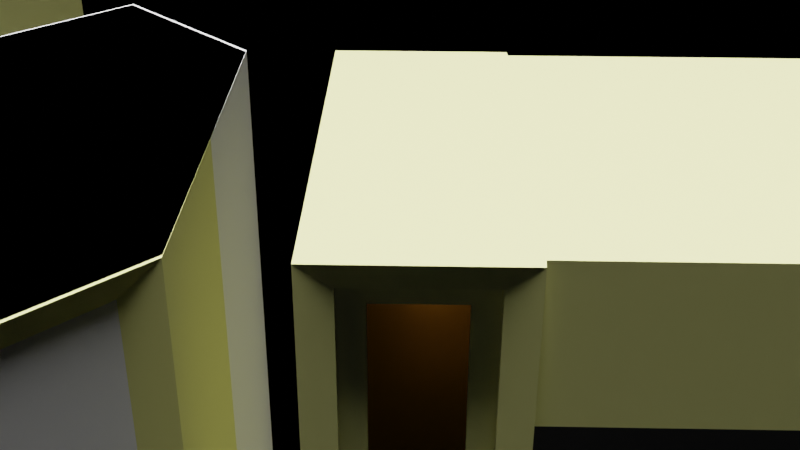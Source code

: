 # Source: mirage_tower.blend  (saved by Blender 2.80.45; exported with 4.5.12 LTS)
import bpy
from mathutils import Matrix  # noqa: F401  (used for matrix-valued properties, if any)

bpy.ops.wm.read_factory_settings(use_empty=True)
scene = bpy.context.scene
scene.name = 'Scene2'

# ---- collections
col_tmp = bpy.data.collections.new('tmp'); scene.collection.children.link(col_tmp)
col_miragetower_001 = bpy.data.collections.new('MirageTower.001'); col_tmp.children.link(col_miragetower_001)
col_miragetower_003 = bpy.data.collections.new('MirageTower.003'); col_tmp.children.link(col_miragetower_003)
col_images_001 = bpy.data.collections.new('Images.001'); scene.collection.children.link(col_images_001)
col_tower = bpy.data.collections.new('Tower'); scene.collection.children.link(col_tower)
col_miragetower_002 = bpy.data.collections.new('MirageTower.002'); col_tower.children.link(col_miragetower_002)
col_main = bpy.data.collections.new('Main'); scene.collection.children.link(col_main)
col_miragetower_004 = bpy.data.collections.new('MirageTower.004'); col_main.children.link(col_miragetower_004)

# ---- materials (node trees are filled in below, after node groups)
mat_lightyellow = bpy.data.materials.new('LightYellow')
mat_lightyellow.use_transparent_shadow = False
mat_lightyellow.roughness = 0.25
mat_goldstripes = bpy.data.materials.new('GoldStripes')
mat_goldstripes.use_transparent_shadow = False
mat_goldstripes.roughness = 0.25
mat_goldenbrown = bpy.data.materials.new('GoldenBrown')
mat_goldenbrown.use_transparent_shadow = False
mat_goldenbrown.roughness = 0.25
mat_sunglassdark = bpy.data.materials.new('SunglassDark')
mat_sunglassdark.use_transparent_shadow = False
mat_sunglassdark.roughness = 0.25
mat_stripes2 = bpy.data.materials.new('Stripes2')
mat_stripes2.use_transparent_shadow = False
mat_stripes2.roughness = 0.25
mat_material = bpy.data.materials.new('Material')
mat_material.alpha_threshold = 0.0
mat_material.use_transparent_shadow = False
mat_material.roughness = 0.5
mat_material.line_color = (0.0, 0.0, 0.0, 1.0)

# ---- material node trees
mat_lightyellow.use_nodes = True; mat_lightyellow.node_tree.nodes.clear()
_N = mat_lightyellow.node_tree.nodes; _L = mat_lightyellow.node_tree.links
n0 = _N.new('ShaderNodeOutputMaterial'); n0.name = 'Material Output'; n0.location = (300, 300)
n1 = _N.new('ShaderNodeBsdfPrincipled'); n1.name = 'Principled BSDF'; n1.location = (10, 300)
n1.distribution = 'GGX'
n1.subsurface_method = 'BURLEY'
n1.inputs[0].default_value = (0.8, 0.7901, 0.3133, 1.0)
n1.inputs[3].default_value = 1.45
_L.new(n1.outputs[0], n0.inputs[0])
n0.is_active_output = True
mat_goldstripes.use_nodes = True; mat_goldstripes.node_tree.nodes.clear()
_N = mat_goldstripes.node_tree.nodes; _L = mat_goldstripes.node_tree.links
n0 = _N.new('ShaderNodeTexGradient'); n0.name = 'Gradient Texture'; n0.location = (-380, 180)
n1 = _N.new('ShaderNodeTexCoord'); n1.name = 'Texture Coordinate'; n1.location = (-600, 220)
n2 = _N.new('ShaderNodeOutputMaterial'); n2.name = 'Material Output'; n2.location = (560, 260)
n3 = _N.new('ShaderNodeBsdfDiffuse'); n3.name = 'Diffuse BSDF'; n3.location = (0, -60)
n3.inputs[1].default_value = 0.2207
n4 = _N.new('ShaderNodeValToRGB'); n4.name = 'ColorRamp'; n4.location = (-160, 220)
n4.color_ramp.interpolation = 'CONSTANT'
while len(n4.color_ramp.elements) > 1: n4.color_ramp.elements.remove(n4.color_ramp.elements[-1])
n4.color_ramp.elements[0].position = 0.0; n4.color_ramp.elements[0].color = (1.0, 1.0, 1.0, 1.0)
_e = n4.color_ramp.elements.new(0.5); _e.color = (0.3515, 0.1384, 0.0648, 1.0)
n5 = _N.new('ShaderNodeBsdfPrincipled'); n5.name = 'Principled BSDF'; n5.location = (200, 280)
n5.distribution = 'GGX'
n5.subsurface_method = 'BURLEY'
n5.inputs[3].default_value = 1.45
_L.new(n0.outputs[1], n4.inputs[0])
_L.new(n1.outputs[0], n0.inputs[0])
_L.new(n4.outputs[0], n5.inputs[0])
_L.new(n5.outputs[0], n2.inputs[0])
n2.is_active_output = True
mat_goldenbrown.use_nodes = True; mat_goldenbrown.node_tree.nodes.clear()
_N = mat_goldenbrown.node_tree.nodes; _L = mat_goldenbrown.node_tree.links
n0 = _N.new('ShaderNodeBsdfAnisotropic'); n0.name = 'Glossy BSDF'; n0.location = (10, 300)
n0.distribution = 'GGX'
n0.inputs[0].default_value = (0.3185, 0.1301, 0.007499, 1.0)
n0.inputs[1].default_value = 0.1453
n1 = _N.new('ShaderNodeBsdfAnisotropic'); n1.name = 'Glossy BSDF.001'; n1.location = (12, 89)
n1.distribution = 'GGX'
n1.inputs[0].default_value = (0.3185, 0.1301, 0.007499, 1.0)
n1.inputs[1].default_value = 0.346
n2 = _N.new('ShaderNodeOutputMaterial'); n2.name = 'Material Output'; n2.location = (383, 402)
n3 = _N.new('ShaderNodeMixShader'); n3.name = 'Mix Shader'; n3.location = (217, 212)
_L.new(n0.outputs[0], n3.inputs[1])
_L.new(n1.outputs[0], n3.inputs[2])
_L.new(n3.outputs[0], n2.inputs[0])
n2.is_active_output = True
mat_sunglassdark.use_nodes = True; mat_sunglassdark.node_tree.nodes.clear()
_N = mat_sunglassdark.node_tree.nodes; _L = mat_sunglassdark.node_tree.links
n0 = _N.new('ShaderNodeOutputMaterial'); n0.name = 'Material Output'; n0.location = (300, 300)
n1 = _N.new('ShaderNodeBsdfPrincipled'); n1.name = 'Principled BSDF'; n1.location = (10, 300)
n1.distribution = 'GGX'
n1.subsurface_method = 'BURLEY'
n1.inputs[0].default_value = (0.01096, 0.01096, 0.01096, 1.0)
n1.inputs[3].default_value = 1.45
_L.new(n1.outputs[0], n0.inputs[0])
n0.is_active_output = True
mat_stripes2.use_nodes = True; mat_stripes2.node_tree.nodes.clear()
_N = mat_stripes2.node_tree.nodes; _L = mat_stripes2.node_tree.links
n0 = _N.new('ShaderNodeOutputMaterial'); n0.name = 'Material Output'; n0.location = (300, 300)
n1 = _N.new('ShaderNodeBsdfPrincipled'); n1.name = 'Principled BSDF'; n1.location = (10, 300)
n1.distribution = 'GGX'
n1.subsurface_method = 'BURLEY'
n1.inputs[3].default_value = 1.45
_L.new(n1.outputs[0], n0.inputs[0])
n0.is_active_output = True
mat_material.use_nodes = True; mat_material.node_tree.nodes.clear()
_N = mat_material.node_tree.nodes; _L = mat_material.node_tree.links
n0 = _N.new('ShaderNodeOutputMaterial'); n0.name = 'Material Output'; n0.location = (300, 300)
n1 = _N.new('ShaderNodeBsdfPrincipled'); n1.name = 'Principled BSDF'; n1.location = (10, 300)
n1.distribution = 'GGX'
n1.subsurface_method = 'BURLEY'
n1.inputs[3].default_value = 1.45
_L.new(n1.outputs[0], n0.inputs[0])
n0.is_active_output = True

# ---- cameras
cam_camera_001 = bpy.data.cameras.new('Camera.001')
cam_camera_001.dof.focus_distance = 0.0
cam_camera_001.dof.aperture_fstop = 128.0

# ---- lights
light_point = bpy.data.lights.new('Point', 'POINT')
light_point.transmission_factor = 0.0
light_point.energy = 1000.0
light_point.shadow_buffer_clip_start = 0.5
light_point.shadow_soft_size = 0.25
light_point.shadow_maximum_resolution = 0.006
light_point.use_absolute_resolution = True
light_sun = bpy.data.lights.new('Sun', 'SUN')
light_sun.transmission_factor = 0.0
light_sun.angle = 0.2487
light_sun.shadow_buffer_clip_start = 0.5
light_sun.shadow_soft_size = 0.125
light_spot = bpy.data.lights.new('Spot', 'SPOT')
light_spot.transmission_factor = 0.0
light_spot.energy = 1000.0
light_spot.shadow_buffer_clip_start = 0.5
light_spot.shadow_soft_size = 0.25
light_spot.shadow_maximum_resolution = 0.006
light_spot.use_absolute_resolution = True

# ---- meshes
me_plane_008 = bpy.data.meshes.new('Plane.008')
me_plane_008.from_pydata([(-1.0, -1.0, 0.0), (1.0, -1.0, 0.0), (-1.0, 1.0, 0.0), (1.0, 1.0, 0.0)], [(2, 0), (0, 1), (1, 3), (3, 2)], [])
_uv = me_plane_008.uv_layers.new(name='UVMap')
_uv.uv.foreach_set('vector', [])
me_plane_008.use_remesh_preserve_volume = False
me_plane_008.use_remesh_preserve_attributes = False
me_plane_008.use_mirror_vertex_groups = False
me_plane_008.update()
me_plane_000 = bpy.data.meshes.new('Plane.000')
me_plane_000.from_pydata([(-1.0, -1.0, 0.0), (1.0, -1.0, 0.0), (-1.0, 1.0, 0.0), (1.0, 1.0, 0.0)], [(2, 0), (0, 1), (1, 3), (3, 2)], [])
_uv = me_plane_000.uv_layers.new(name='UVMap')
_uv.uv.foreach_set('vector', [])
me_plane_000.use_remesh_preserve_volume = False
me_plane_000.use_remesh_preserve_attributes = False
me_plane_000.use_mirror_vertex_groups = False
me_plane_000.update()
me_plane_005 = bpy.data.meshes.new('Plane.005')
me_plane_005.from_pydata([(-1.0, -1.0, 0.0), (1.0, -1.0, 0.0), (-1.0, 1.0, 0.0), (1.0, 1.0, 0.0)], [(2, 0), (0, 1), (1, 3), (3, 2)], [])
_uv = me_plane_005.uv_layers.new(name='UVMap')
_uv.uv.foreach_set('vector', [])
me_plane_005.use_remesh_preserve_volume = False
me_plane_005.use_remesh_preserve_attributes = False
me_plane_005.use_mirror_vertex_groups = False
me_plane_005.update()
me_circle_004 = bpy.data.meshes.new('Circle.004')
me_circle_004.from_pydata([(-0.001824, 0.9928, 0.0), (-0.4978, 0.8599, 0.0), (-0.233, -0.1111, 0.0), (0.02609, -0.2598, -2.21e-07), (0.9946, -0.0008745, 0.0), (0.8617, 0.4951, 0.0), (-0.001824, 0.9928, 0.0), (-0.4978, 0.8599, 0.0), (-0.233, -0.1111, 0.0), (0.02609, -0.2598, -2.21e-07), (0.9946, -0.0008745, 0.0), (0.8617, 0.4951, 0.0), (-0.001824, 0.9928, -5.793), (-0.4978, 0.8599, -5.793), (-0.233, -0.1111, -5.793), (0.02609, -0.2598, -5.793), (0.9946, -0.0008745, -5.793), (0.8617, 0.4951, -5.793)], [], [(4, 5, 11, 10), (2, 3, 9, 8), (0, 1, 7, 6), (5, 0, 6, 11), (3, 4, 10, 9), (1, 2, 8, 7), (11, 6, 12, 17), (9, 10, 16, 15), (7, 8, 14, 13), (10, 11, 17, 16), (8, 9, 15, 14), (6, 7, 13, 12), (8, 7, 6, 11, 10, 9), (13, 14, 15, 16, 17, 12)])
_uv = me_circle_004.uv_layers.new(name='UVMap')
_uv.uv.foreach_set('vector', [0.0, 0.0, 0.0, 0.0, 0.0, 0.0, 0.0, 0.0, 0.0, 0.0, 0.0, 0.0, 0.0, 0.0, 0.0, 0.0, 0.0, 0.0, 0.0, 0.0, 0.0, 0.0, 0.0, 0.0, 0.0, 0.0, 0.0, 0.0, 0.0, 0.0, 0.0, 0.0, 0.0, 0.0, 0.0, 0.0, 0.0, 0.0, 0.0, 0.0, 0.0, 0.0, 0.0, 0.0, 0.0, 0.0, 0.0, 0.0, 0.0, 0.0, 0.0, 0.0, 0.0, 0.0, 0.0, 0.0, 0.0, 0.0, 0.0, 0.0, 0.0, 0.0, 0.0, 0.0, 0.0, 0.0, 0.0, 0.0, 0.0, 0.0, 0.0, 0.0, 0.0, 0.0, 0.0, 0.0, 0.0, 0.0, 0.0, 0.0, 0.0, 0.0, 0.0, 0.0, 0.0, 0.0, 0.0, 0.0, 0.0, 0.0, 0.0, 0.0, 0.0, 0.0, 0.0, 0.0, 0.0, 0.0, 0.0, 0.0, 0.0, 0.0, 0.0, 0.0, 0.0, 0.0, 0.0, 0.0, 0.0, 0.0, 0.0, 0.0, 0.0, 0.0, 0.0, 0.0, 0.0, 0.0, 0.0, 0.0])
me_circle_004.use_remesh_preserve_volume = False
me_circle_004.use_remesh_preserve_attributes = False
me_circle_004.use_mirror_vertex_groups = False
me_circle_004.update()
me_cube_010 = bpy.data.meshes.new('Cube.010')
me_cube_010.from_pydata([(-1.0, -1.0, -1.0), (-1.0, -1.0, 1.0), (-1.0, 1.0, -1.0), (-1.0, 1.0, 1.0), (1.0, -1.0, -1.0), (1.0, -1.0, 1.0), (1.0, 1.0, -1.0), (1.0, 1.0, 1.0)], [], [(0, 1, 3, 2), (2, 3, 7, 6), (6, 7, 5, 4), (4, 5, 1, 0), (2, 6, 4, 0), (7, 3, 1, 5)])
_uv = me_cube_010.uv_layers.new(name='UVMap')
_uv.uv.foreach_set('vector', [0.375, 0.0, 0.625, 0.0, 0.625, 0.25, 0.375, 0.25, 0.375, 0.25, 0.625, 0.25, 0.625, 0.5, 0.375, 0.5, 0.375, 0.5, 0.625, 0.5, 0.625, 0.75, 0.375, 0.75, 0.375, 0.75, 0.625, 0.75, 0.625, 1.0, 0.375, 1.0, 0.125, 0.5, 0.375, 0.5, 0.375, 0.75, 0.125, 0.75, 0.625, 0.5, 0.875, 0.5, 0.875, 0.75, 0.625, 0.75])
me_cube_010.use_remesh_preserve_volume = False
me_cube_010.use_remesh_preserve_attributes = False
me_cube_010.use_mirror_vertex_groups = False
me_cube_010.update()
me_cube_009 = bpy.data.meshes.new('Cube.009')
me_cube_009.from_pydata([(-1.0, -1.0, -1.0), (-1.0, -1.0, 1.0), (-1.0, 1.0, -1.0), (-1.0, 1.0, 1.0), (1.0, -1.0, -1.0), (1.0, 1.0, -1.0), (1.0, 1.0, 1.0), (1.0, -1.0, 1.0), (1.001, 1.048, 1.0), (1.001, 1.048, -1.0), (1.21, 1.048, 1.0), (1.21, 1.048, -1.0), (1.21, -1.048, 1.0), (1.21, -1.048, -1.0), (1.001, -1.048, 1.0), (1.001, -1.048, -1.0), (1.176, -1.035, 0.9755), (1.176, -1.035, -0.9712), (1.034, -1.035, -0.9712), (1.034, -1.035, 0.9755), (1.176, -0.9802, 0.9755), (1.176, -0.9802, -0.9712), (1.034, -0.9802, -0.9712), (1.034, -0.9802, 0.9755), (1.15, -0.9802, 0.9521), (1.15, -0.9802, -0.9425), (1.06, -0.9802, -0.9425), (1.06, -0.9802, 0.9521), (1.15, -0.9378, 0.9521), (1.15, -0.9378, -0.9425), (1.06, -0.9378, -0.9425), (1.06, -0.9378, 0.9521), (1.176, 1.048, 0.9755), (1.176, 1.048, -0.9712), (1.034, 1.048, -0.9712), (1.034, 1.048, 0.9755), (1.176, 0.9824, 0.9755), (1.176, 0.9824, -0.9712), (1.034, 0.9824, -0.9712), (1.034, 0.9824, 0.9755), (1.162, 0.9824, -0.9712), (1.069, 0.9824, -0.9712), (1.16, 1.009, -0.9712), (1.068, 1.008, -0.9712), (1.162, 0.9824, 0.9625), (1.069, 0.9824, 0.9625), (1.162, 0.9223, -0.9712), (1.069, 0.9223, -0.9712), (1.16, 0.9486, -0.9712), (1.068, 0.9483, -0.9712), (1.162, 0.9223, 0.9625), (1.069, 0.9223, 0.9625), (-1.0, -1.0, 0.8264), (-1.0, 1.0, 0.8264), (1.0, 1.0, 0.8264), (1.001, 1.048, 0.8264), (1.001, -1.048, 0.8264), (1.0, -1.0, 0.8264), (-1.0, 1.0, 0.4017), (1.0, 1.0, 0.4017), (1.001, 1.048, 0.4017), (1.001, -1.048, 0.4017), (1.0, -1.0, 0.4017), (-1.0, -1.0, 0.4017)], [], [(52, 1, 3, 53), (53, 3, 6, 54), (57, 7, 1, 52), (2, 5, 4, 0), (6, 3, 1, 7), (6, 7, 14, 8), (54, 6, 8, 55), (62, 4, 15, 61), (4, 5, 9, 15), (11, 10, 12, 13), (15, 9, 11, 13), (8, 14, 12, 10), (15, 13, 12, 16, 17, 18), (9, 60, 55, 8, 35, 34, 33, 11), (19, 16, 12, 14, 56, 61, 15, 18), (16, 19, 23, 20), (18, 17, 21, 22), (19, 18, 22, 23), (17, 16, 20, 21), (20, 23, 22, 26, 27, 24), (25, 26, 22, 21, 20, 24), (24, 27, 31, 28), (26, 25, 29, 30), (27, 26, 30, 31), (25, 24, 28, 29), (28, 31, 30, 29), (11, 33, 32, 35, 8, 10), (34, 35, 39, 38), (32, 33, 37, 36), (35, 32, 36, 39), (33, 34, 38, 41, 43, 42, 40, 37), (36, 37, 40, 44, 45, 41, 38, 39), (43, 41, 47, 49), (41, 45, 51, 47), (40, 42, 48, 46), (45, 44, 50, 51), (44, 40, 46, 50), (42, 43, 49, 48), (46, 48, 49, 47, 51, 50), (7, 57, 56, 14), (59, 54, 55, 60), (62, 57, 52, 63), (58, 53, 54, 59), (63, 52, 53, 58), (0, 63, 58, 2), (2, 58, 59, 5), (4, 62, 63, 0), (5, 59, 60, 9), (57, 62, 61, 56)])
me_cube_009.polygons.foreach_set('material_index', [0, 0, 0, 0, 0, 0, 0, 0, 0, 0, 0, 0, 0, 0, 0, 0, 0, 0, 0, 0, 0, 0, 0, 0, 0, 2, 0, 0, 0, 0, 0, 0, 0, 0, 0, 0, 0, 0, 2, 0, 0, 3, 3, 3, 4, 0, 1, 0, 0])
_uv = me_cube_009.uv_layers.new(name='UVMap')
_uv.uv.foreach_set('vector', [0.6033, 0.0, 0.625, 0.0, 0.625, 0.25, 0.6033, 0.25, 0.6033, 0.25, 0.625, 0.25, 0.625, 0.5, 0.6033, 0.5, 0.6033, 0.75, 0.625, 0.75, 0.625, 1.0, 0.6033, 1.0, 0.125, 0.5, 0.375, 0.5, 0.375, 0.75, 0.125, 0.75, 0.625, 0.5, 0.875, 0.5, 0.875, 0.75, 0.625, 0.75, 0.625, 0.5, 0.625, 0.75, 0.625, 0.75, 0.625, 0.5, 0.6033, 0.5, 0.625, 0.5, 0.625, 0.5, 0.6033, 0.5, 0.5502, 0.75, 0.375, 0.75, 0.375, 0.75, 0.5502, 0.75, 0.375, 0.75, 0.375, 0.5, 0.375, 0.5, 0.375, 0.75, 0.375, 0.5, 0.625, 0.5, 0.625, 0.75, 0.375, 0.75, 0.375, 0.75, 0.375, 0.5, 0.375, 0.5, 0.375, 0.75, 0.625, 0.5, 0.625, 0.75, 0.625, 0.75, 0.625, 0.5, 0.375, 0.75, 0.375, 0.75, 0.625, 0.75, 0.6219, 0.75, 0.3786, 0.75, 0.3786, 0.75, 0.375, 0.5, 0.5502, 0.5, 0.6033, 0.5, 0.625, 0.5, 0.6219, 0.5, 0.3786, 0.5, 0.3786, 0.5, 0.375, 0.5, 0.6219, 0.75, 0.6219, 0.75, 0.625, 0.75, 0.625, 0.75, 0.6033, 0.75, 0.5502, 0.75, 0.375, 0.75, 0.3786, 0.75, 0.6219, 0.75, 0.6219, 0.75, 0.6219, 0.75, 0.6219, 0.75, 0.3786, 0.75, 0.3786, 0.75, 0.3786, 0.75, 0.3786, 0.75, 0.6219, 0.75, 0.3786, 0.75, 0.3786, 0.75, 0.6219, 0.75, 0.3786, 0.75, 0.6219, 0.75, 0.6219, 0.75, 0.3786, 0.75, 0.6219, 0.75, 0.6219, 0.75, 0.3786, 0.75, 0.3822, 0.75, 0.619, 0.75, 0.619, 0.75, 0.3822, 0.75, 0.3822, 0.75, 0.3786, 0.75, 0.3786, 0.75, 0.6219, 0.75, 0.619, 0.75, 0.619, 0.75, 0.619, 0.75, 0.619, 0.75, 0.619, 0.75, 0.3822, 0.75, 0.3822, 0.75, 0.3822, 0.75, 0.3822, 0.75, 0.619, 0.75, 0.3822, 0.75, 0.3822, 0.75, 0.619, 0.75, 0.3822, 0.75, 0.619, 0.75, 0.619, 0.75, 0.3822, 0.75, 0.619, 0.75, 0.619, 0.75, 0.3822, 0.75, 0.3822, 0.75, 0.375, 0.5, 0.3786, 0.5, 0.6219, 0.5, 0.6219, 0.5, 0.625, 0.5, 0.625, 0.5, 0.3786, 0.5, 0.6219, 0.5, 0.6219, 0.5, 0.3786, 0.5, 0.6219, 0.5, 0.3786, 0.5, 0.3786, 0.5, 0.6219, 0.5, 0.6219, 0.5, 0.6219, 0.5, 0.6219, 0.5, 0.6219, 0.5, 0.3786, 0.5, 0.3786, 0.5, 0.3786, 0.5, 0.3786, 0.5, 0.3786, 0.5, 0.3786, 0.5, 0.3786, 0.5, 0.3786, 0.5, 0.6219, 0.5, 0.3786, 0.5, 0.3786, 0.5, 0.6203, 0.5, 0.6203, 0.5, 0.3786, 0.5, 0.3786, 0.5, 0.6219, 0.5, 0.3786, 0.5, 0.3786, 0.5, 0.3786, 0.5, 0.3786, 0.5, 0.3786, 0.5, 0.6203, 0.5, 0.6203, 0.5, 0.3786, 0.5, 0.3786, 0.5, 0.3786, 0.5, 0.3786, 0.5, 0.3786, 0.5, 0.6203, 0.5, 0.6203, 0.5, 0.6203, 0.5, 0.6203, 0.5, 0.6203, 0.5, 0.3786, 0.5, 0.3786, 0.5, 0.6203, 0.5, 0.3786, 0.5, 0.3786, 0.5, 0.3786, 0.5, 0.3786, 0.5, 0.3786, 0.5, 0.3786, 0.5, 0.3786, 0.5, 0.3786, 0.5, 0.6203, 0.5, 0.6203, 0.5, 0.625, 0.75, 0.6033, 0.75, 0.6033, 0.75, 0.625, 0.75, 0.5502, 0.5, 0.6033, 0.5, 0.6033, 0.5, 0.5502, 0.5, 0.5502, 0.75, 0.6033, 0.75, 0.6033, 1.0, 0.5502, 1.0, 0.5502, 0.25, 0.6033, 0.25, 0.6033, 0.5, 0.5502, 0.5, 0.5502, 0.0, 0.6033, 0.0, 0.6033, 0.25, 0.5502, 0.25, 0.375, 0.0, 0.5502, 0.0, 0.5502, 0.25, 0.375, 0.25, 0.375, 0.25, 0.5502, 0.25, 0.5502, 0.5, 0.375, 0.5, 0.375, 0.75, 0.5502, 0.75, 0.5502, 1.0, 0.375, 1.0, 0.375, 0.5, 0.5502, 0.5, 0.5502, 0.5, 0.375, 0.5, 0.6033, 0.75, 0.5502, 0.75, 0.5502, 0.75, 0.6033, 0.75])
me_cube_009.materials.append(mat_lightyellow)
me_cube_009.materials.append(mat_goldstripes)
me_cube_009.materials.append(mat_goldenbrown)
me_cube_009.materials.append(mat_sunglassdark)
me_cube_009.materials.append(mat_goldstripes)
me_cube_009.materials.append(mat_stripes2)
me_cube_009.use_remesh_preserve_volume = False
me_cube_009.use_remesh_preserve_attributes = False
me_cube_009.use_mirror_vertex_groups = False
me_cube_009.update()
me_cube_004 = bpy.data.meshes.new('Cube.004')
me_cube_004.from_pydata([(1.499, -1.755, -1.0), (1.318, -1.016, -1.0), (1.472, -1.631, 0.976), (1.472, -1.631, -0.9707), (1.352, -1.132, -0.9707), (1.352, -1.132, 0.976), (1.487, -1.602, 0.976), (1.487, -1.602, -0.9707), (1.367, -1.103, -0.9707), (1.367, -1.103, 0.976), (1.465, -1.511, 0.9526), (1.465, -1.511, -0.942), (1.389, -1.194, -0.942), (1.389, -1.194, 0.9526), (1.476, -1.488, 0.9526), (1.476, -1.488, -0.942), (1.4, -1.171, -0.942), (1.4, -1.171, 0.9526), (1.319, 1.014, 1.0), (1.499, -1.755, 1.0), (1.318, -1.016, 1.0), (1.853, 0.2978, 1.0), (1.852, -0.3106, 1.0), (1.319, 0.9999, -1.003), (1.5, 1.739, -1.003), (1.853, 0.2978, -1.0), (1.852, -0.3106, -1.0), (1.852, -0.2129, 0.9762), (1.853, 0.2129, -0.9705), (1.853, 0.2129, 0.9762), (1.852, -0.2129, -0.9705), (1.837, -0.2129, 0.9762), (1.837, -0.2129, -0.9705), (1.837, 0.2129, -0.9705), (1.837, 0.2129, 0.9762), (1.349, 1.111, 0.9732), (1.349, 1.111, -0.9735), (1.471, 1.601, -0.9735), (1.471, 1.601, 0.9732), (1.356, 1.051, 0.9732), (1.356, 1.051, -0.9735), (1.479, 1.541, -0.9735), (1.479, 1.541, 0.9732), (1.379, 1.141, 0.9498), (1.379, 1.141, -0.9448), (1.456, 1.452, -0.9448), (1.456, 1.452, 0.9498), (1.384, 1.095, 0.9498), (1.384, 1.095, -0.9448), (1.462, 1.406, -0.9448), (1.462, 1.406, 0.9498), (1.5, 1.754, 1.0)], [], [(1, 0, 19, 2, 3, 4), (5, 2, 19, 20, 1, 4), (2, 5, 9, 6), (4, 3, 7, 8), (5, 4, 8, 9), (3, 2, 6, 7), (6, 9, 8, 12, 13, 10), (11, 12, 8, 7, 6, 10), (10, 13, 17, 14), (12, 11, 15, 16), (13, 12, 16, 17), (11, 10, 14, 15), (14, 17, 16, 15), (20, 18, 23, 1), (22, 19, 0, 26), (51, 21, 25, 24), (21, 29, 28, 30, 26, 25), (24, 23, 18, 35, 36, 37), (21, 51, 18, 20, 19, 22), (24, 25, 26, 0, 1, 23), (26, 30, 27, 29, 21, 22), (29, 27, 31, 34), (30, 28, 33, 32), (28, 29, 34, 33), (27, 30, 32, 31), (31, 32, 33, 34), (38, 35, 18, 51, 24, 37), (35, 38, 42, 39), (37, 36, 40, 41), (38, 37, 41, 42), (36, 35, 39, 40), (39, 42, 41, 45, 46, 43), (44, 45, 41, 40, 39, 43), (43, 46, 50, 47), (45, 44, 48, 49), (46, 45, 49, 50), (44, 43, 47, 48), (47, 50, 49, 48)])
me_cube_004.polygons.foreach_set('material_index', [0, 0, 0, 0, 0, 0, 0, 0, 0, 0, 0, 0, 2, 0, 0, 0, 0, 0, 0, 0, 0, 0, 0, 0, 0, 2, 0, 0, 0, 0, 0, 0, 0, 0, 0, 0, 0, 2])
_uv = me_cube_004.uv_layers.new(name='UVMap')
_uv.uv.foreach_set('vector', [0.375, 0.75, 0.375, 0.75, 0.625, 0.75, 0.6219, 0.75, 0.3786, 0.75, 0.3786, 0.75, 0.6219, 0.75, 0.6219, 0.75, 0.625, 0.75, 0.625, 0.75, 0.375, 0.75, 0.3786, 0.75, 0.6219, 0.75, 0.6219, 0.75, 0.6219, 0.75, 0.6219, 0.75, 0.3786, 0.75, 0.3786, 0.75, 0.3786, 0.75, 0.3786, 0.75, 0.6219, 0.75, 0.3786, 0.75, 0.3786, 0.75, 0.6219, 0.75, 0.3786, 0.75, 0.6219, 0.75, 0.6219, 0.75, 0.3786, 0.75, 0.6219, 0.75, 0.6219, 0.75, 0.3786, 0.75, 0.3822, 0.75, 0.619, 0.75, 0.619, 0.75, 0.3822, 0.75, 0.3822, 0.75, 0.3786, 0.75, 0.3786, 0.75, 0.6219, 0.75, 0.619, 0.75, 0.619, 0.75, 0.619, 0.75, 0.619, 0.75, 0.619, 0.75, 0.3822, 0.75, 0.3822, 0.75, 0.3822, 0.75, 0.3822, 0.75, 0.619, 0.75, 0.3822, 0.75, 0.3822, 0.75, 0.619, 0.75, 0.3822, 0.75, 0.619, 0.75, 0.619, 0.75, 0.3822, 0.75, 0.619, 0.75, 0.619, 0.75, 0.3822, 0.75, 0.3822, 0.75, 0.0, 0.0, 0.0, 0.0, 0.0, 0.0, 0.0, 0.0, 0.0, 0.0, 0.0, 0.0, 0.0, 0.0, 0.0, 0.0, 0.0, 0.0, 0.0, 0.0, 0.0, 0.0, 0.0, 0.0, 0.0, 0.0, 0.0, 0.0, 0.0, 0.0, 0.0, 0.0, 0.0, 0.0, 0.0, 0.0, 0.375, 0.75, 0.375, 0.75, 0.625, 0.75, 0.6219, 0.75, 0.3786, 0.75, 0.3786, 0.75, 0.0, 0.0, 0.0, 0.0, 0.0, 0.0, 0.0, 0.0, 0.0, 0.0, 0.0, 0.0, 0.0, 0.0, 0.0, 0.0, 0.0, 0.0, 0.0, 0.0, 0.0, 0.0, 0.0, 0.0, 0.0, 0.0, 0.0, 0.0, 0.0, 0.0, 0.0, 0.0, 0.0, 0.0, 0.0, 0.0, 0.0, 0.0, 0.0, 0.0, 0.0, 0.0, 0.0, 0.0, 0.0, 0.0, 0.0, 0.0, 0.0, 0.0, 0.0, 0.0, 0.0, 0.0, 0.0, 0.0, 0.0, 0.0, 0.0, 0.0, 0.0, 0.0, 0.0, 0.0, 0.0, 0.0, 0.0, 0.0, 0.0, 0.0, 0.0, 0.0, 0.0, 0.0, 0.0, 0.0, 0.6219, 0.75, 0.6219, 0.75, 0.625, 0.75, 0.625, 0.75, 0.375, 0.75, 0.3786, 0.75, 0.6219, 0.75, 0.6219, 0.75, 0.6219, 0.75, 0.6219, 0.75, 0.3786, 0.75, 0.3786, 0.75, 0.3786, 0.75, 0.3786, 0.75, 0.6219, 0.75, 0.3786, 0.75, 0.3786, 0.75, 0.6219, 0.75, 0.3786, 0.75, 0.6219, 0.75, 0.6219, 0.75, 0.3786, 0.75, 0.6219, 0.75, 0.6219, 0.75, 0.3786, 0.75, 0.3822, 0.75, 0.619, 0.75, 0.619, 0.75, 0.3822, 0.75, 0.3822, 0.75, 0.3786, 0.75, 0.3786, 0.75, 0.6219, 0.75, 0.619, 0.75, 0.619, 0.75, 0.619, 0.75, 0.619, 0.75, 0.619, 0.75, 0.3822, 0.75, 0.3822, 0.75, 0.3822, 0.75, 0.3822, 0.75, 0.619, 0.75, 0.3822, 0.75, 0.3822, 0.75, 0.619, 0.75, 0.3822, 0.75, 0.619, 0.75, 0.619, 0.75, 0.3822, 0.75, 0.619, 0.75, 0.619, 0.75, 0.3822, 0.75, 0.3822, 0.75])
me_cube_004.materials.append(mat_lightyellow)
me_cube_004.materials.append(mat_material)
me_cube_004.materials.append(mat_goldenbrown)
me_cube_004.materials.append(mat_sunglassdark)
me_cube_004.use_remesh_preserve_volume = False
me_cube_004.use_remesh_preserve_attributes = False
me_cube_004.use_mirror_vertex_groups = False
me_cube_004.update()
me_cube_005 = bpy.data.meshes.new('Cube.005')
me_cube_005.from_pydata([(-1.0, -1.0, -1.0), (-1.0, -1.0, 1.0), (-1.0, 1.0, -1.0), (-1.0, 1.0, 1.0), (1.0, -1.0, -1.0), (1.0, -1.0, 1.0), (1.0, 1.0, -1.0), (1.0, 1.0, 1.0)], [], [(0, 1, 3, 2), (2, 3, 7, 6), (6, 7, 5, 4), (4, 5, 1, 0), (2, 6, 4, 0), (7, 3, 1, 5)])
_uv = me_cube_005.uv_layers.new(name='UVMap')
_uv.uv.foreach_set('vector', [0.375, 0.0, 0.625, 0.0, 0.625, 0.25, 0.375, 0.25, 0.375, 0.25, 0.625, 0.25, 0.625, 0.5, 0.375, 0.5, 0.375, 0.5, 0.625, 0.5, 0.625, 0.75, 0.375, 0.75, 0.375, 0.75, 0.625, 0.75, 0.625, 1.0, 0.375, 1.0, 0.125, 0.5, 0.375, 0.5, 0.375, 0.75, 0.125, 0.75, 0.625, 0.5, 0.875, 0.5, 0.875, 0.75, 0.625, 0.75])
me_cube_005.materials.append(mat_goldstripes)
me_cube_005.use_remesh_preserve_volume = False
me_cube_005.use_remesh_preserve_attributes = False
me_cube_005.use_mirror_vertex_groups = False
me_cube_005.update()

# ---- objects
ob_knifecutter = bpy.data.objects.new('KnifeCutter', me_plane_008)
ob_knifecutter_001 = bpy.data.objects.new('KnifeCutter.001', me_plane_000)
ob_knifecutter_002 = bpy.data.objects.new('KnifeCutter.002', me_plane_005)
ob_towerhub2_001 = bpy.data.objects.new('TowerHub2.001', me_circle_004)
ob_adapterrear_001 = bpy.data.objects.new('AdapterRear.001', me_cube_010)
ob_wing_side_view = bpy.data.objects.new('wing_side_view', None)
ob_reartower_001 = bpy.data.objects.new('RearTower.001', me_cube_009)
ob_lefttower = bpy.data.objects.new('LeftTower', me_cube_009)
ob_righttower = bpy.data.objects.new('RightTower', me_cube_009)
ob_towerhub = bpy.data.objects.new('TowerHub', me_cube_004)
ob_camera_001 = bpy.data.objects.new('Camera.001', cam_camera_001)
ob_point = bpy.data.objects.new('Point', light_point)
ob_sun = bpy.data.objects.new('Sun', light_sun)
ob_spot = bpy.data.objects.new('Spot', light_spot)
ob_cube = bpy.data.objects.new('Cube', me_cube_005)

# ---- transforms, parenting, visibility, modifiers, constraints
ob_knifecutter.location = (-16.16, 17.83, 50.11)
ob_knifecutter.rotation_euler = (-0.0, 1.571, 0.0)
ob_knifecutter.scale = (48.67, 3.559, 2.888)
ob_knifecutter.lineart.crease_threshold = 0.0
ob_knifecutter_001.location = (-13.87, 17.84, 50.24)
ob_knifecutter_001.rotation_euler = (-0.0, 1.571, 0.0)
ob_knifecutter_001.scale = (47.37, 2.261, 2.089)
ob_knifecutter_001.lineart.crease_threshold = 0.0
ob_knifecutter_002.location = (0.0, -30.89, 50.14)
ob_knifecutter_002.rotation_euler = (-1.571, 1.571, 0.0)
ob_knifecutter_002.scale = (48.67, 2.614, 2.888)
ob_knifecutter_002.lineart.crease_threshold = 0.0
ob_towerhub2_001.location = (-0.2365, -14.35, 100.0)
ob_towerhub2_001.rotation_euler = (0.0, 0.0, 0.5236)
ob_towerhub2_001.scale = (25.0, 25.0, 17.26)
ob_towerhub2_001.lineart.crease_threshold = 0.0
ob_adapterrear_001.location = (143.9, 23.52, 57.5)
ob_adapterrear_001.scale = (12.95, 7.0, 50.0)
ob_adapterrear_001.lineart.crease_threshold = 0.0
ob_wing_side_view.location = (-59.36, 107.4, 45.02)
ob_wing_side_view.rotation_euler = (1.571, -0.0, 1.571)
ob_wing_side_view.scale = (39.2, 39.2, 39.2)
ob_wing_side_view.empty_display_type = 'IMAGE'
ob_wing_side_view.empty_display_size = 5.0
ob_wing_side_view.lineart.crease_threshold = 0.0
ob_reartower_001.location = (-1.291e-32, 73.28, 50.0)
ob_reartower_001.rotation_euler = (0.0, -0.0, 1.571)
ob_reartower_001.scale = (-50.17, 12.28, 50.0)
ob_reartower_001.lineart.crease_threshold = 0.0
ob_lefttower.location = (-62.54, -59.73, 50.0)
ob_lefttower.rotation_euler = (0.0, -0.0, -2.356)
ob_lefttower.scale = (-50.17, 12.28, 50.0)
ob_lefttower.lineart.crease_threshold = 0.0
ob_righttower.location = (59.62, -57.07, 50.0)
ob_righttower.rotation_euler = (0.0, -0.0, -0.7854)
ob_righttower.scale = (-50.17, 12.28, 50.0)
ob_righttower.lineart.crease_threshold = 0.0
ob_towerhub.location = (-1.291e-32, 73.28, 50.0)
ob_towerhub.rotation_euler = (0.0, -0.0, 1.571)
ob_towerhub.scale = (-50.17, 12.28, 50.0)
ob_towerhub.lineart.crease_threshold = 0.0
ob_camera_001.location = (52.06, 17.75, 123.3)
ob_camera_001.rotation_euler = (1.071, -0.003891, 1.591)
ob_camera_001.lineart.crease_threshold = 0.0
ob_point.location = (35.4, 198.0, 142.6)
ob_point.lineart.crease_threshold = 0.0
ob_sun.location = (59.79, 202.7, 141.2)
ob_sun.lineart.crease_threshold = 0.0
ob_spot.location = (90.28, 19.67, 53.95)
ob_spot.rotation_euler = (-2.048, -0.6106, 5.001)
ob_spot.lineart.crease_threshold = 0.0
ob_cube.location = (13.49, 157.0, 35.97)
ob_cube.scale = (5.635, 5.635, 5.635)
ob_cube.lineart.crease_threshold = 0.0

# ---- collection membership
col_tmp.objects.link(ob_knifecutter)
col_tmp.objects.link(ob_knifecutter_001)
col_tmp.objects.link(ob_knifecutter_002)
col_miragetower_001.objects.link(ob_towerhub2_001)
col_miragetower_003.objects.link(ob_adapterrear_001)
col_images_001.objects.link(ob_wing_side_view)
col_miragetower_002.objects.link(ob_reartower_001)
col_miragetower_002.objects.link(ob_lefttower)
col_miragetower_002.objects.link(ob_righttower)
col_miragetower_002.objects.link(ob_towerhub)
col_main.objects.link(ob_camera_001)
col_main.objects.link(ob_point)
col_main.objects.link(ob_sun)
col_main.objects.link(ob_spot)
col_main.objects.link(ob_cube)

# ---- scene / render settings (as saved in the file)
scene.camera = ob_camera_001
scene.frame_start = 1; scene.frame_end = 250; scene.frame_set(1)
scene.render.engine = 'BLENDER_EEVEE_NEXT'
scene.render.image_settings.exr_codec = 'NONE'
scene.render.simplify_subdivision_render = 0
scene.render.simplify_child_particles_render = 0.0
scene.cycles.use_denoising = False
scene.cycles.samples = 128
scene.cycles.sampling_pattern = 'TABULATED_SOBOL'
scene.cycles.use_adaptive_sampling = False
scene.cycles.use_light_tree = False
scene.view_settings.view_transform = 'Filmic'
bpy.context.view_layer.update()
